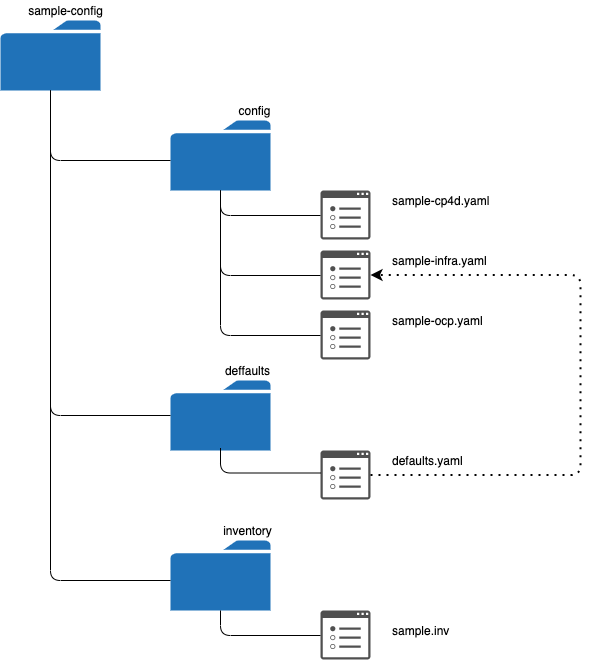

The diagram above was exported from draw.io. Its source (the exported page's mxGraphModel, read from the mxfile embedded in the PNG):
<mxGraphModel dx="1346" dy="892" grid="1" gridSize="10" guides="1" tooltips="1" connect="1" arrows="1" fold="1" page="1" pageScale="1" pageWidth="827" pageHeight="1169" math="0" shadow="0">
  <root>
    <mxCell id="0" />
    <mxCell id="1" parent="0" />
    <mxCell id="cZeVNT-f6QpN3j4nD5KL-1" value="" style="sketch=0;pointerEvents=1;shadow=0;dashed=0;html=1;strokeColor=none;labelPosition=center;verticalLabelPosition=bottom;verticalAlign=top;outlineConnect=0;align=center;shape=mxgraph.office.concepts.folder;fillColor=#2072B8;" vertex="1" parent="1">
      <mxGeometry x="160" y="240" width="100" height="70" as="geometry" />
    </mxCell>
    <mxCell id="cZeVNT-f6QpN3j4nD5KL-2" value="" style="sketch=0;pointerEvents=1;shadow=0;dashed=0;html=1;strokeColor=none;labelPosition=center;verticalLabelPosition=bottom;verticalAlign=top;outlineConnect=0;align=center;shape=mxgraph.office.concepts.folder;fillColor=#2072B8;" vertex="1" parent="1">
      <mxGeometry x="330" y="340" width="100" height="70" as="geometry" />
    </mxCell>
    <mxCell id="cZeVNT-f6QpN3j4nD5KL-3" value="" style="sketch=0;pointerEvents=1;shadow=0;dashed=0;html=1;strokeColor=none;labelPosition=center;verticalLabelPosition=bottom;verticalAlign=top;outlineConnect=0;align=center;shape=mxgraph.office.concepts.folder;fillColor=#2072B8;" vertex="1" parent="1">
      <mxGeometry x="330" y="600" width="100" height="70" as="geometry" />
    </mxCell>
    <mxCell id="cZeVNT-f6QpN3j4nD5KL-4" value="" style="sketch=0;pointerEvents=1;shadow=0;dashed=0;html=1;strokeColor=none;labelPosition=center;verticalLabelPosition=bottom;verticalAlign=top;outlineConnect=0;align=center;shape=mxgraph.office.concepts.folder;fillColor=#2072B8;" vertex="1" parent="1">
      <mxGeometry x="330" y="760" width="100" height="70" as="geometry" />
    </mxCell>
    <mxCell id="cZeVNT-f6QpN3j4nD5KL-5" value="" style="sketch=0;pointerEvents=1;shadow=0;dashed=0;html=1;strokeColor=none;fillColor=#505050;labelPosition=center;verticalLabelPosition=bottom;verticalAlign=top;outlineConnect=0;align=center;shape=mxgraph.office.concepts.properties;" vertex="1" parent="1">
      <mxGeometry x="480" y="410" width="50" height="49" as="geometry" />
    </mxCell>
    <mxCell id="cZeVNT-f6QpN3j4nD5KL-6" value="" style="sketch=0;pointerEvents=1;shadow=0;dashed=0;html=1;strokeColor=none;fillColor=#505050;labelPosition=center;verticalLabelPosition=bottom;verticalAlign=top;outlineConnect=0;align=center;shape=mxgraph.office.concepts.properties;" vertex="1" parent="1">
      <mxGeometry x="480" y="470" width="50" height="49" as="geometry" />
    </mxCell>
    <mxCell id="cZeVNT-f6QpN3j4nD5KL-7" value="" style="sketch=0;pointerEvents=1;shadow=0;dashed=0;html=1;strokeColor=none;fillColor=#505050;labelPosition=center;verticalLabelPosition=bottom;verticalAlign=top;outlineConnect=0;align=center;shape=mxgraph.office.concepts.properties;" vertex="1" parent="1">
      <mxGeometry x="480" y="530" width="50" height="49" as="geometry" />
    </mxCell>
    <mxCell id="cZeVNT-f6QpN3j4nD5KL-8" value="" style="sketch=0;pointerEvents=1;shadow=0;dashed=0;html=1;strokeColor=none;fillColor=#505050;labelPosition=center;verticalLabelPosition=bottom;verticalAlign=top;outlineConnect=0;align=center;shape=mxgraph.office.concepts.properties;" vertex="1" parent="1">
      <mxGeometry x="480" y="670" width="50" height="49" as="geometry" />
    </mxCell>
    <mxCell id="cZeVNT-f6QpN3j4nD5KL-9" value="" style="sketch=0;pointerEvents=1;shadow=0;dashed=0;html=1;strokeColor=none;fillColor=#505050;labelPosition=center;verticalLabelPosition=bottom;verticalAlign=top;outlineConnect=0;align=center;shape=mxgraph.office.concepts.properties;" vertex="1" parent="1">
      <mxGeometry x="480" y="830" width="50" height="49" as="geometry" />
    </mxCell>
    <mxCell id="cZeVNT-f6QpN3j4nD5KL-10" value="sample-cp4d.yaml" style="text;html=1;align=left;verticalAlign=middle;resizable=0;points=[];autosize=1;strokeColor=none;fillColor=none;" vertex="1" parent="1">
      <mxGeometry x="550" y="410" width="110" height="20" as="geometry" />
    </mxCell>
    <mxCell id="cZeVNT-f6QpN3j4nD5KL-11" value="sample-infra.yaml" style="text;html=1;align=left;verticalAlign=middle;resizable=0;points=[];autosize=1;strokeColor=none;fillColor=none;" vertex="1" parent="1">
      <mxGeometry x="550" y="470" width="110" height="20" as="geometry" />
    </mxCell>
    <mxCell id="cZeVNT-f6QpN3j4nD5KL-12" value="sample-ocp.yaml" style="text;html=1;align=left;verticalAlign=middle;resizable=0;points=[];autosize=1;strokeColor=none;fillColor=none;" vertex="1" parent="1">
      <mxGeometry x="550" y="530" width="110" height="20" as="geometry" />
    </mxCell>
    <mxCell id="cZeVNT-f6QpN3j4nD5KL-13" value="defaults.yaml" style="text;html=1;align=left;verticalAlign=middle;resizable=0;points=[];autosize=1;strokeColor=none;fillColor=none;" vertex="1" parent="1">
      <mxGeometry x="550" y="670" width="90" height="20" as="geometry" />
    </mxCell>
    <mxCell id="cZeVNT-f6QpN3j4nD5KL-14" value="sample.inv" style="text;html=1;align=left;verticalAlign=middle;resizable=0;points=[];autosize=1;strokeColor=none;fillColor=none;" vertex="1" parent="1">
      <mxGeometry x="550" y="840" width="70" height="20" as="geometry" />
    </mxCell>
    <mxCell id="cZeVNT-f6QpN3j4nD5KL-32" value="" style="endArrow=none;html=1;edgeStyle=orthogonalEdgeStyle;" edge="1" parent="1" source="cZeVNT-f6QpN3j4nD5KL-1" target="cZeVNT-f6QpN3j4nD5KL-3">
      <mxGeometry width="50" height="50" relative="1" as="geometry">
        <mxPoint x="160" y="390" as="sourcePoint" />
        <mxPoint x="240" y="450" as="targetPoint" />
        <Array as="points">
          <mxPoint x="210" y="635" />
        </Array>
      </mxGeometry>
    </mxCell>
    <mxCell id="cZeVNT-f6QpN3j4nD5KL-33" value="" style="endArrow=none;html=1;edgeStyle=orthogonalEdgeStyle;" edge="1" parent="1" target="cZeVNT-f6QpN3j4nD5KL-2">
      <mxGeometry width="50" height="50" relative="1" as="geometry">
        <mxPoint x="210" y="310" as="sourcePoint" />
        <mxPoint x="340" y="645" as="targetPoint" />
        <Array as="points">
          <mxPoint x="210" y="380" />
        </Array>
      </mxGeometry>
    </mxCell>
    <mxCell id="cZeVNT-f6QpN3j4nD5KL-34" value="" style="endArrow=none;html=1;edgeStyle=orthogonalEdgeStyle;" edge="1" parent="1" source="cZeVNT-f6QpN3j4nD5KL-1" target="cZeVNT-f6QpN3j4nD5KL-4">
      <mxGeometry width="50" height="50" relative="1" as="geometry">
        <mxPoint x="220" y="320" as="sourcePoint" />
        <mxPoint x="340" y="390" as="targetPoint" />
        <Array as="points">
          <mxPoint x="210" y="800" />
        </Array>
      </mxGeometry>
    </mxCell>
    <mxCell id="cZeVNT-f6QpN3j4nD5KL-35" value="" style="endArrow=classic;dashed=1;html=1;dashPattern=1 3;strokeWidth=2;edgeStyle=orthogonalEdgeStyle;" edge="1" parent="1" source="cZeVNT-f6QpN3j4nD5KL-8" target="cZeVNT-f6QpN3j4nD5KL-6">
      <mxGeometry width="50" height="50" relative="1" as="geometry">
        <mxPoint x="660" y="730" as="sourcePoint" />
        <mxPoint x="710" y="680" as="targetPoint" />
        <Array as="points">
          <mxPoint x="740" y="694.5" />
          <mxPoint x="740" y="494.5" />
        </Array>
      </mxGeometry>
    </mxCell>
    <mxCell id="cZeVNT-f6QpN3j4nD5KL-37" value="" style="endArrow=none;html=1;edgeStyle=orthogonalEdgeStyle;" edge="1" parent="1" source="cZeVNT-f6QpN3j4nD5KL-2" target="cZeVNT-f6QpN3j4nD5KL-5">
      <mxGeometry width="50" height="50" relative="1" as="geometry">
        <mxPoint x="220" y="320" as="sourcePoint" />
        <mxPoint x="340" y="390" as="targetPoint" />
        <Array as="points">
          <mxPoint x="380" y="435" />
        </Array>
      </mxGeometry>
    </mxCell>
    <mxCell id="cZeVNT-f6QpN3j4nD5KL-38" value="" style="endArrow=none;html=1;edgeStyle=orthogonalEdgeStyle;" edge="1" parent="1" source="cZeVNT-f6QpN3j4nD5KL-2" target="cZeVNT-f6QpN3j4nD5KL-6">
      <mxGeometry width="50" height="50" relative="1" as="geometry">
        <mxPoint x="390" y="420" as="sourcePoint" />
        <mxPoint x="490" y="445" as="targetPoint" />
        <Array as="points">
          <mxPoint x="380" y="495" />
        </Array>
      </mxGeometry>
    </mxCell>
    <mxCell id="cZeVNT-f6QpN3j4nD5KL-39" value="" style="endArrow=none;html=1;edgeStyle=orthogonalEdgeStyle;" edge="1" parent="1" source="cZeVNT-f6QpN3j4nD5KL-2" target="cZeVNT-f6QpN3j4nD5KL-7">
      <mxGeometry width="50" height="50" relative="1" as="geometry">
        <mxPoint x="390" y="420" as="sourcePoint" />
        <mxPoint x="490" y="505" as="targetPoint" />
        <Array as="points">
          <mxPoint x="380" y="555" />
        </Array>
      </mxGeometry>
    </mxCell>
    <mxCell id="cZeVNT-f6QpN3j4nD5KL-40" value="" style="endArrow=none;html=1;edgeStyle=orthogonalEdgeStyle;" edge="1" parent="1">
      <mxGeometry width="50" height="50" relative="1" as="geometry">
        <mxPoint x="380" y="667.5" as="sourcePoint" />
        <mxPoint x="480" y="692.5" as="targetPoint" />
        <Array as="points">
          <mxPoint x="380" y="692.5" />
        </Array>
      </mxGeometry>
    </mxCell>
    <mxCell id="cZeVNT-f6QpN3j4nD5KL-41" value="" style="endArrow=none;html=1;edgeStyle=orthogonalEdgeStyle;" edge="1" parent="1">
      <mxGeometry width="50" height="50" relative="1" as="geometry">
        <mxPoint x="380" y="830" as="sourcePoint" />
        <mxPoint x="480" y="855" as="targetPoint" />
        <Array as="points">
          <mxPoint x="380" y="855" />
        </Array>
      </mxGeometry>
    </mxCell>
    <mxCell id="cZeVNT-f6QpN3j4nD5KL-42" value="config" style="text;html=1;resizable=0;autosize=1;align=center;verticalAlign=middle;points=[];fillColor=none;strokeColor=none;rounded=0;" vertex="1" parent="1">
      <mxGeometry x="389" y="320" width="50" height="20" as="geometry" />
    </mxCell>
    <mxCell id="cZeVNT-f6QpN3j4nD5KL-43" value="deffaults" style="text;html=1;resizable=0;autosize=1;align=center;verticalAlign=middle;points=[];fillColor=none;strokeColor=none;rounded=0;" vertex="1" parent="1">
      <mxGeometry x="377" y="580" width="60" height="20" as="geometry" />
    </mxCell>
    <mxCell id="cZeVNT-f6QpN3j4nD5KL-44" value="inventory" style="text;html=1;resizable=0;autosize=1;align=center;verticalAlign=middle;points=[];fillColor=none;strokeColor=none;rounded=0;" vertex="1" parent="1">
      <mxGeometry x="377" y="740" width="60" height="20" as="geometry" />
    </mxCell>
    <mxCell id="cZeVNT-f6QpN3j4nD5KL-45" value="sample-config" style="text;html=1;resizable=0;autosize=1;align=center;verticalAlign=middle;points=[];fillColor=none;strokeColor=none;rounded=0;" vertex="1" parent="1">
      <mxGeometry x="180" y="220" width="90" height="20" as="geometry" />
    </mxCell>
  </root>
</mxGraphModel>